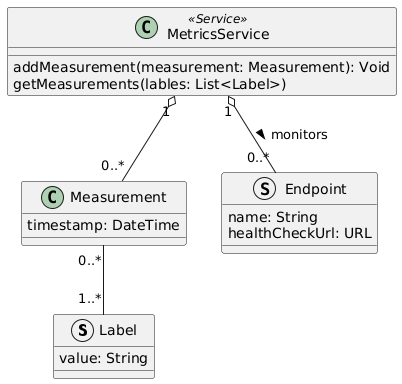

The diagram above was rendered by PlantUML. Its source (embedded in the PNG):
@startuml metrics-server-domain-model

struct Label {
    value: String
}

class Measurement {
    timestamp: DateTime
}

Measurement "0..*" -- "1..*" Label

struct Endpoint {
    name: String
    healthCheckUrl: URL
}

class MetricsService <<Service>> {
    addMeasurement(measurement: Measurement): Void
    getMeasurements(lables: List<Label>)
}

MetricsService "1" o-- "0..*" Endpoint : "monitors >"
MetricsService "1" o-- "0..*" Measurement

@enduml